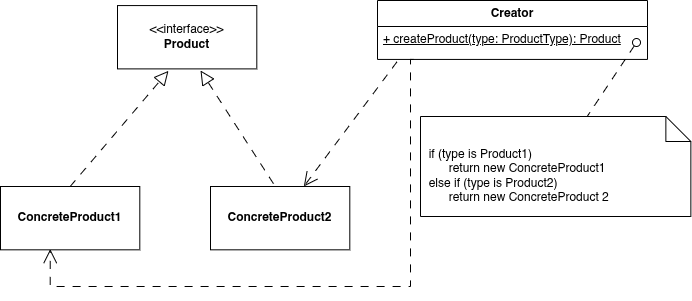

The diagram above was exported from draw.io. Its source (the exported page's mxGraphModel, read from the mxfile embedded in the PNG):
<mxGraphModel dx="872" dy="572" grid="1" gridSize="10" guides="1" tooltips="1" connect="1" arrows="1" fold="1" page="1" pageScale="1" pageWidth="1920" pageHeight="1200" math="0" shadow="0">
  <root>
    <mxCell id="0" />
    <mxCell id="1" parent="0" />
    <mxCell id="bfvbvGX0QO6s1pf1iorq-11" edge="1" parent="1" style="html=1;verticalAlign=bottom;labelBackgroundColor=none;startArrow=oval;startFill=0;startSize=8;endArrow=none;rounded=0;dashed=1;dashPattern=8 8;" value="">
      <mxGeometry relative="1" x="-1" y="3" as="geometry">
        <mxPoint x="706" y="306" as="sourcePoint" />
        <mxPoint x="650" y="390" as="targetPoint" />
      </mxGeometry>
    </mxCell>
    <mxCell id="bfvbvGX0QO6s1pf1iorq-12" parent="1" style="shape=note2;boundedLbl=1;whiteSpace=wrap;html=1;size=25;verticalAlign=top;align=left;container=0;" value="&amp;nbsp; if (type is Product1)&amp;nbsp;&lt;div&gt;&amp;nbsp; &lt;span style=&quot;white-space: pre;&quot;&gt;&#09;&lt;/span&gt;return new ConcreteProduct1&lt;div&gt;&amp;nbsp; else if (type is Product2)&amp;nbsp;&lt;/div&gt;&lt;div&gt;&amp;nbsp; &lt;span style=&quot;white-space: pre;&quot;&gt;&#09;&lt;/span&gt;return new ConcreteProduct 2&lt;/div&gt;&lt;/div&gt;" vertex="1">
      <mxGeometry height="100" width="270.36" x="490" y="380" as="geometry" />
    </mxCell>
    <mxCell id="bfvbvGX0QO6s1pf1iorq-14" parent="1" style="html=1;whiteSpace=wrap;container=0;" value="&lt;b&gt;ConcreteProduct1&lt;/b&gt;" vertex="1">
      <mxGeometry height="63.318777292576414" width="139.30055020632733" x="70" y="449.9965938864629" as="geometry" />
    </mxCell>
    <mxCell id="bfvbvGX0QO6s1pf1iorq-16" parent="1" style="html=1;whiteSpace=wrap;container=0;" value="&lt;div&gt;&amp;lt;&amp;lt;interface&amp;gt;&amp;gt;&lt;/div&gt;&lt;b&gt;Product&lt;/b&gt;" vertex="1">
      <mxGeometry height="63.318777292576414" width="139.30055020632733" x="187" y="269.0730131004367" as="geometry" />
    </mxCell>
    <mxCell id="ntDxXAorxXdMuGyxoQz7-10" parent="1" style="swimlane;fontStyle=1;align=center;verticalAlign=top;childLayout=stackLayout;horizontal=1;startSize=26;horizontalStack=0;resizeParent=1;resizeParentMax=0;resizeLast=0;collapsible=1;marginBottom=0;whiteSpace=wrap;html=1;" value="Creator" vertex="1">
      <mxGeometry height="58.93" width="270" x="447" y="264" as="geometry" />
    </mxCell>
    <mxCell id="ntDxXAorxXdMuGyxoQz7-12" parent="ntDxXAorxXdMuGyxoQz7-10" style="text;strokeColor=none;fillColor=none;align=left;verticalAlign=top;spacingLeft=4;spacingRight=4;overflow=hidden;rotatable=0;points=[[0,0.5],[1,0.5]];portConstraint=eastwest;whiteSpace=wrap;html=1;container=0;" value="&lt;u&gt;+ createProduct(type: ProductType): Product&lt;/u&gt;" vertex="1">
      <mxGeometry height="32.93" width="270" y="26" as="geometry" />
    </mxCell>
    <mxCell id="e7SQqBK-CZFQp-RRq7RU-1" parent="1" style="html=1;whiteSpace=wrap;container=0;" value="&lt;b&gt;ConcreteProduct2&lt;/b&gt;" vertex="1">
      <mxGeometry height="63.318777292576414" width="139.30055020632733" x="280" y="450" as="geometry" />
    </mxCell>
    <mxCell id="e7SQqBK-CZFQp-RRq7RU-3" edge="1" parent="1" source="bfvbvGX0QO6s1pf1iorq-14" style="endArrow=block;dashed=1;endFill=0;endSize=12;html=1;rounded=0;exitX=0.5;exitY=0;exitDx=0;exitDy=0;dashPattern=8 8;entryX=0.366;entryY=1.031;entryDx=0;entryDy=0;entryPerimeter=0;" target="bfvbvGX0QO6s1pf1iorq-16" value="">
      <mxGeometry relative="1" width="160" as="geometry">
        <mxPoint x="256.31" y="460.0499563318778" as="sourcePoint" />
        <mxPoint x="256.4363642365884" y="348.93" as="targetPoint" />
      </mxGeometry>
    </mxCell>
    <mxCell id="e7SQqBK-CZFQp-RRq7RU-4" edge="1" parent="1" source="e7SQqBK-CZFQp-RRq7RU-1" style="endArrow=block;dashed=1;endFill=0;endSize=12;html=1;rounded=0;exitX=0.452;exitY=-0.045;exitDx=0;exitDy=0;dashPattern=8 8;entryX=0.366;entryY=1.031;entryDx=0;entryDy=0;entryPerimeter=0;exitPerimeter=0;" value="">
      <mxGeometry relative="1" width="160" as="geometry">
        <mxPoint x="368" y="450" as="sourcePoint" />
        <mxPoint x="270" y="334" as="targetPoint" />
      </mxGeometry>
    </mxCell>
    <mxCell id="e7SQqBK-CZFQp-RRq7RU-5" edge="1" parent="1" source="ntDxXAorxXdMuGyxoQz7-12" style="endArrow=open;endSize=12;dashed=1;html=1;rounded=0;exitX=0.072;exitY=1.074;exitDx=0;exitDy=0;exitPerimeter=0;dashPattern=8 8;" target="e7SQqBK-CZFQp-RRq7RU-1" value="">
      <mxGeometry relative="1" width="160" as="geometry">
        <mxPoint x="460" y="520" as="sourcePoint" />
        <mxPoint x="620" y="520" as="targetPoint" />
      </mxGeometry>
    </mxCell>
    <mxCell id="e7SQqBK-CZFQp-RRq7RU-6" edge="1" parent="1" style="endArrow=open;endSize=12;dashed=1;html=1;rounded=0;exitX=0.072;exitY=1.074;exitDx=0;exitDy=0;exitPerimeter=0;dashPattern=8 8;edgeStyle=orthogonalEdgeStyle;entryX=0.357;entryY=0.989;entryDx=0;entryDy=0;entryPerimeter=0;" target="bfvbvGX0QO6s1pf1iorq-14" value="">
      <mxGeometry relative="1" width="160" as="geometry">
        <Array as="points">
          <mxPoint x="480" y="323" />
          <mxPoint x="480" y="550" />
          <mxPoint x="120" y="550" />
        </Array>
        <mxPoint x="483" y="322.93" as="sourcePoint" />
        <mxPoint x="120" y="520" as="targetPoint" />
      </mxGeometry>
    </mxCell>
  </root>
</mxGraphModel>